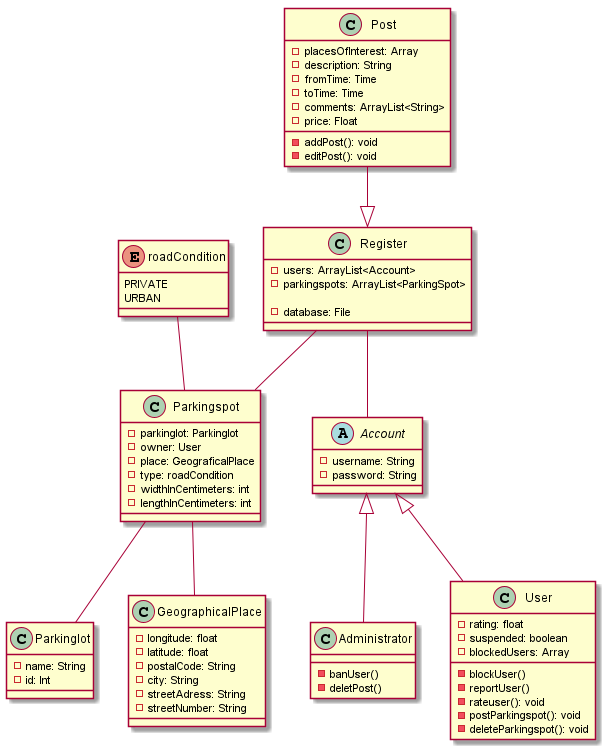

The diagram above was rendered by PlantUML. Its source (embedded in the PNG):
@startuml klassediagram

Abstract Class Account {
    -username: String
    -password: String
}

Class Administrator {
    -banUser()
    -deletPost()
}

Class User {
    -rating: float
    -suspended: boolean
    -blockedUsers: Array


    -blockUser()
    -reportUser()
    -rateuser(): void
    -postParkingspot(): void
    -deleteParkingspot(): void
}

Class Register {
    -users: ArrayList<Account>
    -parkingspots: ArrayList<ParkingSpot>

    -database: File
}

Class Post {
    -placesOfInterest: Array
    -description: String
    -fromTime: Time
    -toTime: Time
    -comments: ArrayList<String>
    -price: Float

    -addPost(): void
    -editPost(): void
}

Enum roadCondition {
    PRIVATE
    URBAN
}

Class Parkinglot {
    -name: String
    -id: Int
}

Class Parkingspot {
    -parkinglot: Parkinglot
    -owner: User
    -place: GeograficalPlace
    -type: roadCondition
    -widthInCentimeters: int
    -lengthInCentimeters: int
}

Class GeographicalPlace {
    -longitude: float
    -latitude: float
    -postalCode: String
    -city: String
    -streetAdress: String
    -streetNumber: String
}


roadCondition -- Parkingspot
Parkingspot -- Parkinglot
Post --|> Register
Register -- Parkingspot
Register -- Account
Account <|-- Administrator
Account <|-- User
Parkingspot -- GeographicalPlace

@enduml